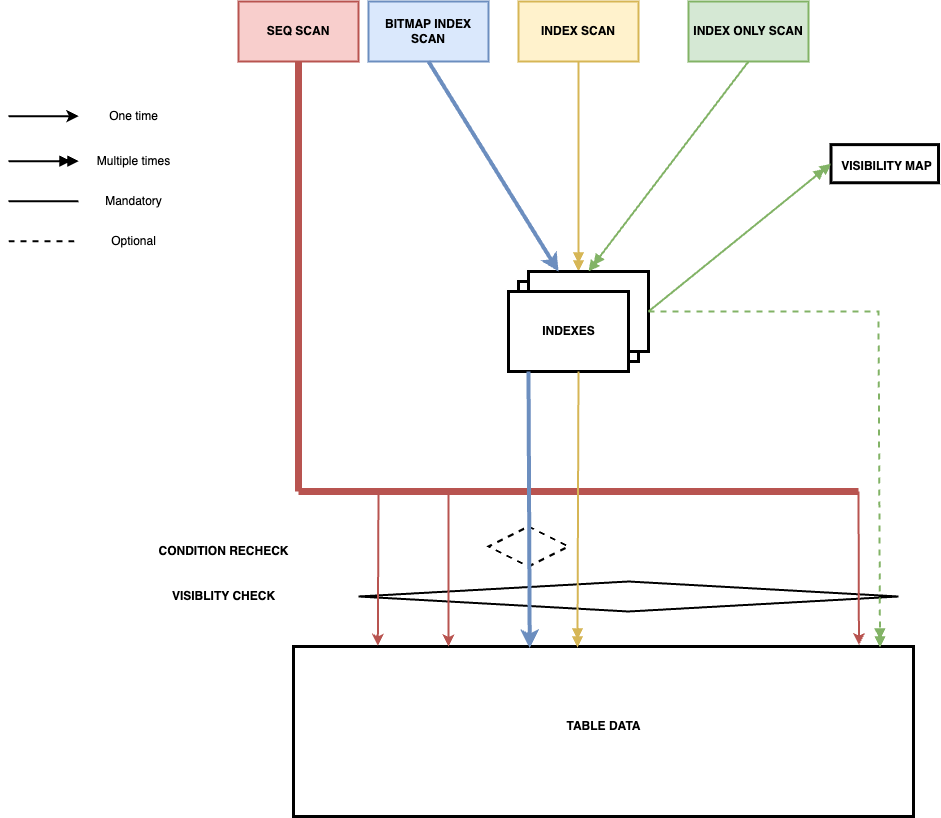

The diagram above was exported from draw.io. Its source (the exported page's mxGraphModel, read from the mxfile embedded in the PNG):
<mxGraphModel dx="1551" dy="964" grid="1" gridSize="10" guides="1" tooltips="1" connect="1" arrows="1" fold="1" page="1" pageScale="1" pageWidth="850" pageHeight="1100" math="0" shadow="0">
  <root>
    <mxCell id="P3B8wx74BZkyyHwYkodi-0" />
    <mxCell id="P3B8wx74BZkyyHwYkodi-1" parent="P3B8wx74BZkyyHwYkodi-0" />
    <mxCell id="aKERRRKv0GjlybIzLQGE-46" value="" style="rhombus;whiteSpace=wrap;html=1;strokeWidth=2;dashed=1;" vertex="1" parent="P3B8wx74BZkyyHwYkodi-1">
      <mxGeometry x="350" y="635" width="80" height="40" as="geometry" />
    </mxCell>
    <mxCell id="aKERRRKv0GjlybIzLQGE-45" value="" style="rhombus;whiteSpace=wrap;html=1;strokeWidth=2;" vertex="1" parent="P3B8wx74BZkyyHwYkodi-1">
      <mxGeometry x="220" y="690" width="540" height="30" as="geometry" />
    </mxCell>
    <mxCell id="P3B8wx74BZkyyHwYkodi-2" value="" style="rounded=0;whiteSpace=wrap;html=1;strokeWidth=3;rotation=90;" parent="P3B8wx74BZkyyHwYkodi-1" vertex="1">
      <mxGeometry x="380" y="530" width="170" height="620" as="geometry" />
    </mxCell>
    <mxCell id="BEdzYvWEB_VEXlj--pkc-0" value="TABLE DATA" style="text;html=1;align=center;verticalAlign=middle;resizable=0;points=[];autosize=1;strokeColor=none;fillColor=none;fontStyle=1" parent="P3B8wx74BZkyyHwYkodi-1" vertex="1">
      <mxGeometry x="415" y="820" width="100" height="30" as="geometry" />
    </mxCell>
    <mxCell id="aKERRRKv0GjlybIzLQGE-4" value="&lt;b&gt;SEQ SCAN&lt;/b&gt;" style="rounded=0;whiteSpace=wrap;html=1;fillColor=#f8cecc;strokeColor=#b85450;strokeWidth=2;" vertex="1" parent="P3B8wx74BZkyyHwYkodi-1">
      <mxGeometry x="100" y="110" width="120" height="60" as="geometry" />
    </mxCell>
    <mxCell id="aKERRRKv0GjlybIzLQGE-8" value="" style="endArrow=none;html=1;rounded=0;exitX=0.5;exitY=1;exitDx=0;exitDy=0;fillColor=#f8cecc;strokeColor=#b85450;strokeWidth=7;" edge="1" parent="P3B8wx74BZkyyHwYkodi-1" source="aKERRRKv0GjlybIzLQGE-4">
      <mxGeometry width="50" height="50" relative="1" as="geometry">
        <mxPoint x="400" y="530" as="sourcePoint" />
        <mxPoint x="160" y="600" as="targetPoint" />
      </mxGeometry>
    </mxCell>
    <mxCell id="aKERRRKv0GjlybIzLQGE-10" value="" style="endArrow=none;html=1;rounded=0;fillColor=#f8cecc;strokeColor=#b85450;strokeWidth=7;" edge="1" parent="P3B8wx74BZkyyHwYkodi-1">
      <mxGeometry width="50" height="50" relative="1" as="geometry">
        <mxPoint x="160" y="600" as="sourcePoint" />
        <mxPoint x="720" y="600" as="targetPoint" />
      </mxGeometry>
    </mxCell>
    <mxCell id="aKERRRKv0GjlybIzLQGE-11" value="" style="endArrow=classic;html=1;rounded=0;fillColor=#f8cecc;strokeColor=#b85450;strokeWidth=2;entryX=-0.004;entryY=0.864;entryDx=0;entryDy=0;entryPerimeter=0;jumpStyle=none;" edge="1" parent="P3B8wx74BZkyyHwYkodi-1" target="P3B8wx74BZkyyHwYkodi-2">
      <mxGeometry width="50" height="50" relative="1" as="geometry">
        <mxPoint x="240" y="600" as="sourcePoint" />
        <mxPoint x="280" y="750" as="targetPoint" />
      </mxGeometry>
    </mxCell>
    <mxCell id="aKERRRKv0GjlybIzLQGE-12" value="" style="endArrow=classic;html=1;rounded=0;entryX=0;entryY=0.75;entryDx=0;entryDy=0;fillColor=#f8cecc;strokeColor=#b85450;strokeWidth=2;" edge="1" parent="P3B8wx74BZkyyHwYkodi-1" target="P3B8wx74BZkyyHwYkodi-2">
      <mxGeometry width="50" height="50" relative="1" as="geometry">
        <mxPoint x="310" y="600" as="sourcePoint" />
        <mxPoint x="290" y="630" as="targetPoint" />
      </mxGeometry>
    </mxCell>
    <mxCell id="aKERRRKv0GjlybIzLQGE-13" value="" style="endArrow=classic;html=1;rounded=0;fillColor=#f8cecc;strokeColor=#b85450;strokeWidth=2;entryX=-0.008;entryY=0.088;entryDx=0;entryDy=0;entryPerimeter=0;" edge="1" parent="P3B8wx74BZkyyHwYkodi-1" target="P3B8wx74BZkyyHwYkodi-2">
      <mxGeometry width="50" height="50" relative="1" as="geometry">
        <mxPoint x="720" y="600" as="sourcePoint" />
        <mxPoint x="720" y="750" as="targetPoint" />
      </mxGeometry>
    </mxCell>
    <mxCell id="aKERRRKv0GjlybIzLQGE-14" value="&lt;b&gt;INDEX SCAN&lt;/b&gt;" style="rounded=0;whiteSpace=wrap;html=1;fillColor=#fff2cc;strokeColor=#d6b656;strokeWidth=2;" vertex="1" parent="P3B8wx74BZkyyHwYkodi-1">
      <mxGeometry x="380" y="110" width="120" height="60" as="geometry" />
    </mxCell>
    <mxCell id="aKERRRKv0GjlybIzLQGE-15" value="" style="endArrow=doubleBlock;html=1;rounded=0;exitX=0.5;exitY=1;exitDx=0;exitDy=0;entryX=0;entryY=0.583;entryDx=0;entryDy=0;entryPerimeter=0;fillColor=#fff2cc;strokeColor=#d6b656;strokeWidth=2;endFill=1;" edge="1" parent="P3B8wx74BZkyyHwYkodi-1" source="aKERRRKv0GjlybIzLQGE-14" target="aKERRRKv0GjlybIzLQGE-3">
      <mxGeometry width="50" height="50" relative="1" as="geometry">
        <mxPoint x="420" y="530" as="sourcePoint" />
        <mxPoint x="470" y="480" as="targetPoint" />
        <Array as="points" />
      </mxGeometry>
    </mxCell>
    <mxCell id="aKERRRKv0GjlybIzLQGE-16" value="" style="group" vertex="1" connectable="0" parent="P3B8wx74BZkyyHwYkodi-1">
      <mxGeometry x="370" y="380" width="140" height="100" as="geometry" />
    </mxCell>
    <mxCell id="aKERRRKv0GjlybIzLQGE-2" value="" style="rounded=0;whiteSpace=wrap;html=1;strokeWidth=3;rotation=90;" vertex="1" parent="aKERRRKv0GjlybIzLQGE-16">
      <mxGeometry x="30" y="-10" width="80" height="120" as="geometry" />
    </mxCell>
    <mxCell id="aKERRRKv0GjlybIzLQGE-3" value="" style="rounded=0;whiteSpace=wrap;html=1;strokeWidth=3;rotation=90;" vertex="1" parent="aKERRRKv0GjlybIzLQGE-16">
      <mxGeometry x="40" y="-20" width="80" height="120" as="geometry" />
    </mxCell>
    <mxCell id="aKERRRKv0GjlybIzLQGE-0" value="" style="rounded=0;whiteSpace=wrap;html=1;strokeWidth=3;rotation=90;" vertex="1" parent="aKERRRKv0GjlybIzLQGE-16">
      <mxGeometry x="20" width="80" height="120" as="geometry" />
    </mxCell>
    <mxCell id="aKERRRKv0GjlybIzLQGE-1" value="INDEXES" style="text;html=1;align=center;verticalAlign=middle;resizable=0;points=[];autosize=1;strokeColor=none;fillColor=none;fontStyle=1" vertex="1" parent="aKERRRKv0GjlybIzLQGE-16">
      <mxGeometry x="20" y="45" width="80" height="30" as="geometry" />
    </mxCell>
    <mxCell id="aKERRRKv0GjlybIzLQGE-17" value="" style="endArrow=doubleBlock;html=1;rounded=0;fillColor=#fff2cc;strokeColor=#d6b656;strokeWidth=2;endFill=1;entryX=0.006;entryY=0.542;entryDx=0;entryDy=0;entryPerimeter=0;" edge="1" parent="P3B8wx74BZkyyHwYkodi-1" target="P3B8wx74BZkyyHwYkodi-2">
      <mxGeometry width="50" height="50" relative="1" as="geometry">
        <mxPoint x="440" y="480" as="sourcePoint" />
        <mxPoint x="440" y="750" as="targetPoint" />
      </mxGeometry>
    </mxCell>
    <mxCell id="aKERRRKv0GjlybIzLQGE-19" value="&lt;b&gt;INDEX ONLY SCAN&lt;/b&gt;" style="rounded=0;whiteSpace=wrap;html=1;fillColor=#d5e8d4;strokeColor=#82b366;strokeWidth=2;" vertex="1" parent="P3B8wx74BZkyyHwYkodi-1">
      <mxGeometry x="550" y="110" width="120" height="60" as="geometry" />
    </mxCell>
    <mxCell id="aKERRRKv0GjlybIzLQGE-21" value="" style="endArrow=doubleBlock;html=1;rounded=0;exitX=0.5;exitY=1;exitDx=0;exitDy=0;entryX=0;entryY=0.5;entryDx=0;entryDy=0;fillColor=#d5e8d4;strokeColor=#82b366;strokeWidth=2;endFill=1;" edge="1" parent="P3B8wx74BZkyyHwYkodi-1" source="aKERRRKv0GjlybIzLQGE-19" target="aKERRRKv0GjlybIzLQGE-3">
      <mxGeometry width="50" height="50" relative="1" as="geometry">
        <mxPoint x="420" y="180" as="sourcePoint" />
        <mxPoint x="420" y="390" as="targetPoint" />
      </mxGeometry>
    </mxCell>
    <mxCell id="aKERRRKv0GjlybIzLQGE-26" value="" style="rounded=0;whiteSpace=wrap;html=1;strokeWidth=3;rotation=90;" vertex="1" parent="P3B8wx74BZkyyHwYkodi-1">
      <mxGeometry x="727.19" y="218.44" width="38.13" height="107.5" as="geometry" />
    </mxCell>
    <mxCell id="aKERRRKv0GjlybIzLQGE-27" value="&lt;b&gt;VISIBILITY MAP&lt;/b&gt;" style="text;html=1;align=center;verticalAlign=middle;resizable=0;points=[];autosize=1;strokeColor=none;fillColor=none;" vertex="1" parent="P3B8wx74BZkyyHwYkodi-1">
      <mxGeometry x="692.5" y="260" width="110" height="30" as="geometry" />
    </mxCell>
    <mxCell id="aKERRRKv0GjlybIzLQGE-29" value="" style="endArrow=doubleBlock;html=1;rounded=0;exitX=0.5;exitY=0;exitDx=0;exitDy=0;entryX=0.5;entryY=1;entryDx=0;entryDy=0;strokeWidth=2;fillColor=#d5e8d4;strokeColor=#82b366;endFill=1;" edge="1" parent="P3B8wx74BZkyyHwYkodi-1" source="aKERRRKv0GjlybIzLQGE-3" target="aKERRRKv0GjlybIzLQGE-26">
      <mxGeometry width="50" height="50" relative="1" as="geometry">
        <mxPoint x="410" y="490" as="sourcePoint" />
        <mxPoint x="410" y="630" as="targetPoint" />
      </mxGeometry>
    </mxCell>
    <mxCell id="aKERRRKv0GjlybIzLQGE-30" value="" style="endArrow=doubleBlock;html=1;rounded=0;dashed=1;fillColor=#d5e8d4;strokeColor=#82b366;strokeWidth=2;endFill=1;entryX=0.006;entryY=0.054;entryDx=0;entryDy=0;entryPerimeter=0;" edge="1" parent="P3B8wx74BZkyyHwYkodi-1" target="P3B8wx74BZkyyHwYkodi-2">
      <mxGeometry width="50" height="50" relative="1" as="geometry">
        <mxPoint x="510" y="420" as="sourcePoint" />
        <mxPoint x="740" y="620" as="targetPoint" />
        <Array as="points">
          <mxPoint x="740" y="420" />
        </Array>
      </mxGeometry>
    </mxCell>
    <mxCell id="aKERRRKv0GjlybIzLQGE-31" value="&lt;b&gt;BITMAP INDEX SCAN&lt;/b&gt;" style="rounded=0;whiteSpace=wrap;html=1;fillColor=#dae8fc;strokeColor=#6c8ebf;strokeWidth=2;" vertex="1" parent="P3B8wx74BZkyyHwYkodi-1">
      <mxGeometry x="230" y="110" width="120" height="60" as="geometry" />
    </mxCell>
    <mxCell id="aKERRRKv0GjlybIzLQGE-32" value="" style="endArrow=classic;html=1;rounded=0;exitX=0.5;exitY=1;exitDx=0;exitDy=0;entryX=0;entryY=0.75;entryDx=0;entryDy=0;fillColor=#dae8fc;strokeColor=#6c8ebf;strokeWidth=4;" edge="1" parent="P3B8wx74BZkyyHwYkodi-1" source="aKERRRKv0GjlybIzLQGE-31" target="aKERRRKv0GjlybIzLQGE-3">
      <mxGeometry width="50" height="50" relative="1" as="geometry">
        <mxPoint x="440" y="180" as="sourcePoint" />
        <mxPoint x="440" y="390" as="targetPoint" />
      </mxGeometry>
    </mxCell>
    <mxCell id="aKERRRKv0GjlybIzLQGE-34" value="" style="endArrow=classic;html=1;rounded=0;fillColor=#dae8fc;strokeColor=#6c8ebf;strokeWidth=4;entryX=0.009;entryY=0.619;entryDx=0;entryDy=0;entryPerimeter=0;" edge="1" parent="P3B8wx74BZkyyHwYkodi-1" target="P3B8wx74BZkyyHwYkodi-2">
      <mxGeometry width="50" height="50" relative="1" as="geometry">
        <mxPoint x="390" y="480" as="sourcePoint" />
        <mxPoint x="390" y="750" as="targetPoint" />
      </mxGeometry>
    </mxCell>
    <mxCell id="aKERRRKv0GjlybIzLQGE-36" value="&lt;b&gt;VISIBLITY CHECK&lt;/b&gt;" style="text;html=1;align=center;verticalAlign=middle;resizable=0;points=[];autosize=1;strokeColor=none;fillColor=none;" vertex="1" parent="P3B8wx74BZkyyHwYkodi-1">
      <mxGeometry x="20" y="690" width="130" height="30" as="geometry" />
    </mxCell>
    <mxCell id="aKERRRKv0GjlybIzLQGE-40" value="&lt;b&gt;CONDITION RECHECK&lt;/b&gt;" style="text;html=1;align=center;verticalAlign=middle;resizable=0;points=[];autosize=1;strokeColor=none;fillColor=none;" vertex="1" parent="P3B8wx74BZkyyHwYkodi-1">
      <mxGeometry x="10" y="645" width="150" height="30" as="geometry" />
    </mxCell>
    <mxCell id="aKERRRKv0GjlybIzLQGE-67" value="" style="group" vertex="1" connectable="0" parent="P3B8wx74BZkyyHwYkodi-1">
      <mxGeometry x="-130" y="210" width="175" height="155" as="geometry" />
    </mxCell>
    <mxCell id="aKERRRKv0GjlybIzLQGE-43" value="" style="endArrow=doubleBlock;html=1;rounded=0;strokeWidth=2;fillColor=#d5e8d4;strokeColor=#000000;endFill=1;" edge="1" parent="aKERRRKv0GjlybIzLQGE-67">
      <mxGeometry width="50" height="50" relative="1" as="geometry">
        <mxPoint y="59.66" as="sourcePoint" />
        <mxPoint x="70" y="59.66" as="targetPoint" />
      </mxGeometry>
    </mxCell>
    <mxCell id="aKERRRKv0GjlybIzLQGE-55" value="" style="endArrow=classic;html=1;rounded=0;strokeWidth=2;fillColor=#d5e8d4;strokeColor=#000000;endFill=1;" edge="1" parent="aKERRRKv0GjlybIzLQGE-67">
      <mxGeometry width="50" height="50" relative="1" as="geometry">
        <mxPoint y="14.659999999999997" as="sourcePoint" />
        <mxPoint x="70" y="14.659999999999997" as="targetPoint" />
      </mxGeometry>
    </mxCell>
    <mxCell id="aKERRRKv0GjlybIzLQGE-56" value="One time" style="text;html=1;align=center;verticalAlign=middle;resizable=0;points=[];autosize=1;strokeColor=none;fillColor=none;" vertex="1" parent="aKERRRKv0GjlybIzLQGE-67">
      <mxGeometry x="90" width="70" height="30" as="geometry" />
    </mxCell>
    <mxCell id="aKERRRKv0GjlybIzLQGE-60" value="" style="endArrow=none;html=1;rounded=0;strokeWidth=2;fillColor=#d5e8d4;strokeColor=#000000;endFill=0;" edge="1" parent="aKERRRKv0GjlybIzLQGE-67">
      <mxGeometry width="50" height="50" relative="1" as="geometry">
        <mxPoint y="99.66" as="sourcePoint" />
        <mxPoint x="70" y="99.66" as="targetPoint" />
      </mxGeometry>
    </mxCell>
    <mxCell id="aKERRRKv0GjlybIzLQGE-62" value="" style="endArrow=none;html=1;rounded=0;strokeWidth=2;fillColor=#d5e8d4;strokeColor=#000000;endFill=0;dashed=1;" edge="1" parent="aKERRRKv0GjlybIzLQGE-67">
      <mxGeometry width="50" height="50" relative="1" as="geometry">
        <mxPoint y="139.66000000000003" as="sourcePoint" />
        <mxPoint x="70" y="139.66000000000003" as="targetPoint" />
      </mxGeometry>
    </mxCell>
    <mxCell id="aKERRRKv0GjlybIzLQGE-64" value="Multiple times" style="text;html=1;align=center;verticalAlign=middle;resizable=0;points=[];autosize=1;strokeColor=none;fillColor=none;" vertex="1" parent="aKERRRKv0GjlybIzLQGE-67">
      <mxGeometry x="75" y="45" width="100" height="30" as="geometry" />
    </mxCell>
    <mxCell id="aKERRRKv0GjlybIzLQGE-65" value="Mandatory" style="text;html=1;align=center;verticalAlign=middle;resizable=0;points=[];autosize=1;strokeColor=none;fillColor=none;" vertex="1" parent="aKERRRKv0GjlybIzLQGE-67">
      <mxGeometry x="85" y="85" width="80" height="30" as="geometry" />
    </mxCell>
    <mxCell id="aKERRRKv0GjlybIzLQGE-66" value="Optional" style="text;html=1;align=center;verticalAlign=middle;resizable=0;points=[];autosize=1;strokeColor=none;fillColor=none;" vertex="1" parent="aKERRRKv0GjlybIzLQGE-67">
      <mxGeometry x="90" y="125" width="70" height="30" as="geometry" />
    </mxCell>
  </root>
</mxGraphModel>